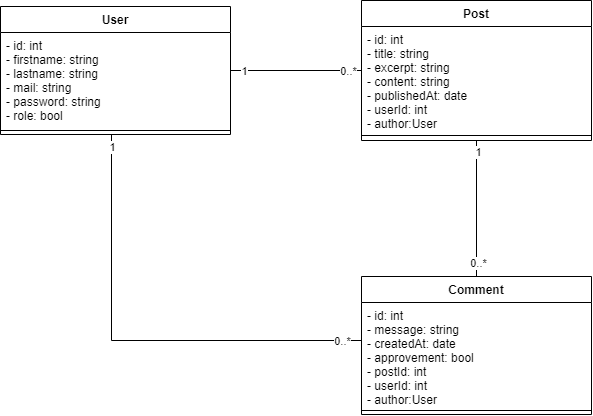

The diagram above was exported from draw.io. Its source (the exported page's mxGraphModel, read from the mxfile embedded in the PNG):
<mxGraphModel dx="846" dy="1528" grid="1" gridSize="10" guides="1" tooltips="1" connect="1" arrows="1" fold="1" page="1" pageScale="1" pageWidth="827" pageHeight="1169" math="0" shadow="0">
  <root>
    <mxCell id="4QXlC-1CrpndTcV3Kipg-0" />
    <mxCell id="4QXlC-1CrpndTcV3Kipg-1" parent="4QXlC-1CrpndTcV3Kipg-0" />
    <mxCell id="uHvxE0az6lWh7nvL5cZV-0" style="edgeStyle=orthogonalEdgeStyle;rounded=0;orthogonalLoop=1;jettySize=auto;html=1;" parent="4QXlC-1CrpndTcV3Kipg-1" source="-niM3CxVgNIxbM_51oJc-0" target="uHvxE0az6lWh7nvL5cZV-11" edge="1">
      <mxGeometry relative="1" as="geometry">
        <mxPoint x="154" y="640" as="targetPoint" />
      </mxGeometry>
    </mxCell>
    <mxCell id="-niM3CxVgNIxbM_51oJc-0" value="User" style="swimlane;fontStyle=1;align=center;verticalAlign=top;childLayout=stackLayout;horizontal=1;startSize=26;horizontalStack=0;resizeParent=1;resizeParentMax=0;resizeLast=0;collapsible=1;marginBottom=0;" parent="4QXlC-1CrpndTcV3Kipg-1" vertex="1">
      <mxGeometry x="39" y="750" width="230" height="310" as="geometry" />
    </mxCell>
    <mxCell id="-niM3CxVgNIxbM_51oJc-1" value="- id: int&#10;- firstname: string&#10;- lastname: string&#10;- mail: string&#10;- password: string&#10;- roles: bool" style="text;strokeColor=none;fillColor=none;align=left;verticalAlign=top;spacingLeft=4;spacingRight=4;overflow=hidden;rotatable=0;points=[[0,0.5],[1,0.5]];portConstraint=eastwest;" parent="-niM3CxVgNIxbM_51oJc-0" vertex="1">
      <mxGeometry y="26" width="230" height="94" as="geometry" />
    </mxCell>
    <mxCell id="-niM3CxVgNIxbM_51oJc-2" value="" style="line;strokeWidth=1;fillColor=none;align=left;verticalAlign=middle;spacingTop=-1;spacingLeft=3;spacingRight=3;rotatable=0;labelPosition=right;points=[];portConstraint=eastwest;" parent="-niM3CxVgNIxbM_51oJc-0" vertex="1">
      <mxGeometry y="120" width="230" height="8" as="geometry" />
    </mxCell>
    <mxCell id="-niM3CxVgNIxbM_51oJc-3" value="+ getId&#10;+ setId(id)&#10;+ getFirstname&#10;+ setFirstname(firstname)&#10;+ getLastname&#10;+ setLastname(lastname)&#10;+ getMail&#10;+ setMail(mail)&#10;+ getPassword&#10;+ setPassword(password)&#10;+ getRoles&#10;+ setRoles(roles)" style="text;strokeColor=none;fillColor=none;align=left;verticalAlign=top;spacingLeft=4;spacingRight=4;overflow=hidden;rotatable=0;points=[[0,0.5],[1,0.5]];portConstraint=eastwest;" parent="-niM3CxVgNIxbM_51oJc-0" vertex="1">
      <mxGeometry y="128" width="230" height="182" as="geometry" />
    </mxCell>
    <mxCell id="uHvxE0az6lWh7nvL5cZV-1" style="edgeStyle=orthogonalEdgeStyle;rounded=0;orthogonalLoop=1;jettySize=auto;html=1;" parent="4QXlC-1CrpndTcV3Kipg-1" source="-niM3CxVgNIxbM_51oJc-4" target="uHvxE0az6lWh7nvL5cZV-3" edge="1">
      <mxGeometry relative="1" as="geometry">
        <mxPoint x="414" y="640" as="targetPoint" />
      </mxGeometry>
    </mxCell>
    <mxCell id="-niM3CxVgNIxbM_51oJc-4" value="Post" style="swimlane;fontStyle=1;align=center;verticalAlign=top;childLayout=stackLayout;horizontal=1;startSize=26;horizontalStack=0;resizeParent=1;resizeParentMax=0;resizeLast=0;collapsible=1;marginBottom=0;" parent="4QXlC-1CrpndTcV3Kipg-1" vertex="1">
      <mxGeometry x="299" y="750" width="230" height="310" as="geometry" />
    </mxCell>
    <mxCell id="-niM3CxVgNIxbM_51oJc-5" value="- id: int&#10;- title: string&#10;- resum: string&#10;- content: string&#10;- date: date&#10;" style="text;strokeColor=none;fillColor=none;align=left;verticalAlign=top;spacingLeft=4;spacingRight=4;overflow=hidden;rotatable=0;points=[[0,0.5],[1,0.5]];portConstraint=eastwest;" parent="-niM3CxVgNIxbM_51oJc-4" vertex="1">
      <mxGeometry y="26" width="230" height="94" as="geometry" />
    </mxCell>
    <mxCell id="-niM3CxVgNIxbM_51oJc-6" value="" style="line;strokeWidth=1;fillColor=none;align=left;verticalAlign=middle;spacingTop=-1;spacingLeft=3;spacingRight=3;rotatable=0;labelPosition=right;points=[];portConstraint=eastwest;" parent="-niM3CxVgNIxbM_51oJc-4" vertex="1">
      <mxGeometry y="120" width="230" height="8" as="geometry" />
    </mxCell>
    <mxCell id="-niM3CxVgNIxbM_51oJc-7" value="+ getId&#10;+ setId(id)&#10;+ getTitle&#10;+ setTitle(title)&#10;+ getResum&#10;+ setResum(resum)&#10;+ getContent&#10;+ setContent(content)&#10;+ getDate&#10;+ setDate(date)" style="text;strokeColor=none;fillColor=none;align=left;verticalAlign=top;spacingLeft=4;spacingRight=4;overflow=hidden;rotatable=0;points=[[0,0.5],[1,0.5]];portConstraint=eastwest;" parent="-niM3CxVgNIxbM_51oJc-4" vertex="1">
      <mxGeometry y="128" width="230" height="182" as="geometry" />
    </mxCell>
    <mxCell id="uHvxE0az6lWh7nvL5cZV-2" style="edgeStyle=orthogonalEdgeStyle;rounded=0;orthogonalLoop=1;jettySize=auto;html=1;" parent="4QXlC-1CrpndTcV3Kipg-1" source="-niM3CxVgNIxbM_51oJc-8" target="uHvxE0az6lWh7nvL5cZV-7" edge="1">
      <mxGeometry relative="1" as="geometry">
        <mxPoint x="674" y="640" as="targetPoint" />
      </mxGeometry>
    </mxCell>
    <mxCell id="-niM3CxVgNIxbM_51oJc-8" value="Comment" style="swimlane;fontStyle=1;align=center;verticalAlign=top;childLayout=stackLayout;horizontal=1;startSize=26;horizontalStack=0;resizeParent=1;resizeParentMax=0;resizeLast=0;collapsible=1;marginBottom=0;" parent="4QXlC-1CrpndTcV3Kipg-1" vertex="1">
      <mxGeometry x="559" y="750" width="230" height="310" as="geometry" />
    </mxCell>
    <mxCell id="-niM3CxVgNIxbM_51oJc-9" value="- id: int&#10;- message: string&#10;- createdAt: date&#10;- isValid: bool&#10;" style="text;strokeColor=none;fillColor=none;align=left;verticalAlign=top;spacingLeft=4;spacingRight=4;overflow=hidden;rotatable=0;points=[[0,0.5],[1,0.5]];portConstraint=eastwest;" parent="-niM3CxVgNIxbM_51oJc-8" vertex="1">
      <mxGeometry y="26" width="230" height="94" as="geometry" />
    </mxCell>
    <mxCell id="-niM3CxVgNIxbM_51oJc-10" value="" style="line;strokeWidth=1;fillColor=none;align=left;verticalAlign=middle;spacingTop=-1;spacingLeft=3;spacingRight=3;rotatable=0;labelPosition=right;points=[];portConstraint=eastwest;" parent="-niM3CxVgNIxbM_51oJc-8" vertex="1">
      <mxGeometry y="120" width="230" height="8" as="geometry" />
    </mxCell>
    <mxCell id="-niM3CxVgNIxbM_51oJc-11" value="+ getId&#10;+ setId(id)&#10;+ getMessage&#10;+ setMessage(message)&#10;+ getCreatedAt&#10;+ setCreatedAt(createdAt)&#10;+ getIsValid&#10;+ setIsValid(IsValid)" style="text;strokeColor=none;fillColor=none;align=left;verticalAlign=top;spacingLeft=4;spacingRight=4;overflow=hidden;rotatable=0;points=[[0,0.5],[1,0.5]];portConstraint=eastwest;" parent="-niM3CxVgNIxbM_51oJc-8" vertex="1">
      <mxGeometry y="128" width="230" height="182" as="geometry" />
    </mxCell>
    <mxCell id="ezMqwKxjMKI6TvK0H-Vv-1" style="edgeStyle=orthogonalEdgeStyle;rounded=0;orthogonalLoop=1;jettySize=auto;html=1;" parent="4QXlC-1CrpndTcV3Kipg-1" source="uHvxE0az6lWh7nvL5cZV-3" edge="1">
      <mxGeometry relative="1" as="geometry">
        <mxPoint x="414" y="430" as="targetPoint" />
      </mxGeometry>
    </mxCell>
    <mxCell id="uHvxE0az6lWh7nvL5cZV-3" value="PostManager" style="swimlane;fontStyle=1;align=center;verticalAlign=top;childLayout=stackLayout;horizontal=1;startSize=26;horizontalStack=0;resizeParent=1;resizeParentMax=0;resizeLast=0;collapsible=1;marginBottom=0;" parent="4QXlC-1CrpndTcV3Kipg-1" vertex="1">
      <mxGeometry x="299" y="550" width="230" height="120" as="geometry" />
    </mxCell>
    <mxCell id="uHvxE0az6lWh7nvL5cZV-5" value="" style="line;strokeWidth=1;fillColor=none;align=left;verticalAlign=middle;spacingTop=-1;spacingLeft=3;spacingRight=3;rotatable=0;labelPosition=right;points=[];portConstraint=eastwest;" parent="uHvxE0az6lWh7nvL5cZV-3" vertex="1">
      <mxGeometry y="26" width="230" height="8" as="geometry" />
    </mxCell>
    <mxCell id="uHvxE0az6lWh7nvL5cZV-6" value="+ getAll&#10;+ get&#10;+ add&#10;+ update&#10;+ delete&#10;" style="text;strokeColor=none;fillColor=none;align=left;verticalAlign=top;spacingLeft=4;spacingRight=4;overflow=hidden;rotatable=0;points=[[0,0.5],[1,0.5]];portConstraint=eastwest;" parent="uHvxE0az6lWh7nvL5cZV-3" vertex="1">
      <mxGeometry y="34" width="230" height="86" as="geometry" />
    </mxCell>
    <mxCell id="ezMqwKxjMKI6TvK0H-Vv-0" style="edgeStyle=orthogonalEdgeStyle;rounded=0;orthogonalLoop=1;jettySize=auto;html=1;" parent="4QXlC-1CrpndTcV3Kipg-1" source="uHvxE0az6lWh7nvL5cZV-7" target="eHo5f4yBbKyPihqezTao-2" edge="1">
      <mxGeometry relative="1" as="geometry">
        <mxPoint x="599" y="420" as="targetPoint" />
        <Array as="points">
          <mxPoint x="674" y="485" />
          <mxPoint x="519" y="485" />
        </Array>
      </mxGeometry>
    </mxCell>
    <mxCell id="uHvxE0az6lWh7nvL5cZV-7" value="CommentManager" style="swimlane;fontStyle=1;align=center;verticalAlign=top;childLayout=stackLayout;horizontal=1;startSize=26;horizontalStack=0;resizeParent=1;resizeParentMax=0;resizeLast=0;collapsible=1;marginBottom=0;" parent="4QXlC-1CrpndTcV3Kipg-1" vertex="1">
      <mxGeometry x="559" y="550" width="230" height="120" as="geometry" />
    </mxCell>
    <mxCell id="uHvxE0az6lWh7nvL5cZV-9" value="" style="line;strokeWidth=1;fillColor=none;align=left;verticalAlign=middle;spacingTop=-1;spacingLeft=3;spacingRight=3;rotatable=0;labelPosition=right;points=[];portConstraint=eastwest;" parent="uHvxE0az6lWh7nvL5cZV-7" vertex="1">
      <mxGeometry y="26" width="230" height="8" as="geometry" />
    </mxCell>
    <mxCell id="uHvxE0az6lWh7nvL5cZV-10" value="+ getAll&#10;+ get&#10;+ add&#10;+ validate&#10;" style="text;strokeColor=none;fillColor=none;align=left;verticalAlign=top;spacingLeft=4;spacingRight=4;overflow=hidden;rotatable=0;points=[[0,0.5],[1,0.5]];portConstraint=eastwest;" parent="uHvxE0az6lWh7nvL5cZV-7" vertex="1">
      <mxGeometry y="34" width="230" height="86" as="geometry" />
    </mxCell>
    <mxCell id="ezMqwKxjMKI6TvK0H-Vv-2" style="edgeStyle=orthogonalEdgeStyle;rounded=0;orthogonalLoop=1;jettySize=auto;html=1;" parent="4QXlC-1CrpndTcV3Kipg-1" source="uHvxE0az6lWh7nvL5cZV-11" target="eHo5f4yBbKyPihqezTao-2" edge="1">
      <mxGeometry relative="1" as="geometry">
        <mxPoint x="219" y="430" as="targetPoint" />
        <Array as="points">
          <mxPoint x="154" y="490" />
          <mxPoint x="329" y="490" />
        </Array>
      </mxGeometry>
    </mxCell>
    <mxCell id="uHvxE0az6lWh7nvL5cZV-11" value="UserManager" style="swimlane;fontStyle=1;align=center;verticalAlign=top;childLayout=stackLayout;horizontal=1;startSize=26;horizontalStack=0;resizeParent=1;resizeParentMax=0;resizeLast=0;collapsible=1;marginBottom=0;" parent="4QXlC-1CrpndTcV3Kipg-1" vertex="1">
      <mxGeometry x="39" y="550" width="230" height="120" as="geometry" />
    </mxCell>
    <mxCell id="uHvxE0az6lWh7nvL5cZV-13" value="" style="line;strokeWidth=1;fillColor=none;align=left;verticalAlign=middle;spacingTop=-1;spacingLeft=3;spacingRight=3;rotatable=0;labelPosition=right;points=[];portConstraint=eastwest;" parent="uHvxE0az6lWh7nvL5cZV-11" vertex="1">
      <mxGeometry y="26" width="230" height="8" as="geometry" />
    </mxCell>
    <mxCell id="uHvxE0az6lWh7nvL5cZV-14" value="+ login&#10;+ register&#10;+ getStatus&#10;+ checkPassword&#10;" style="text;strokeColor=none;fillColor=none;align=left;verticalAlign=top;spacingLeft=4;spacingRight=4;overflow=hidden;rotatable=0;points=[[0,0.5],[1,0.5]];portConstraint=eastwest;" parent="uHvxE0az6lWh7nvL5cZV-11" vertex="1">
      <mxGeometry y="34" width="230" height="86" as="geometry" />
    </mxCell>
    <mxCell id="eHo5f4yBbKyPihqezTao-0" value="Manager" style="swimlane;fontStyle=1;align=center;verticalAlign=top;childLayout=stackLayout;horizontal=1;startSize=26;horizontalStack=0;resizeParent=1;resizeParentMax=0;resizeLast=0;collapsible=1;marginBottom=0;" parent="4QXlC-1CrpndTcV3Kipg-1" vertex="1">
      <mxGeometry x="309" y="310" width="230" height="120" as="geometry" />
    </mxCell>
    <mxCell id="eHo5f4yBbKyPihqezTao-3" value="- db" style="text;strokeColor=none;fillColor=none;align=left;verticalAlign=top;spacingLeft=4;spacingRight=4;overflow=hidden;rotatable=0;points=[[0,0.5],[1,0.5]];portConstraint=eastwest;" parent="eHo5f4yBbKyPihqezTao-0" vertex="1">
      <mxGeometry y="26" width="230" height="24" as="geometry" />
    </mxCell>
    <mxCell id="eHo5f4yBbKyPihqezTao-1" value="" style="line;strokeWidth=1;fillColor=none;align=left;verticalAlign=middle;spacingTop=-1;spacingLeft=3;spacingRight=3;rotatable=0;labelPosition=right;points=[];portConstraint=eastwest;" parent="eHo5f4yBbKyPihqezTao-0" vertex="1">
      <mxGeometry y="50" width="230" height="10" as="geometry" />
    </mxCell>
    <mxCell id="eHo5f4yBbKyPihqezTao-2" value="+ __construct" style="text;strokeColor=none;fillColor=none;align=left;verticalAlign=top;spacingLeft=4;spacingRight=4;overflow=hidden;rotatable=0;points=[[0,0.5],[1,0.5]];portConstraint=eastwest;" parent="eHo5f4yBbKyPihqezTao-0" vertex="1">
      <mxGeometry y="60" width="230" height="60" as="geometry" />
    </mxCell>
    <mxCell id="NlQHvNS-iQGPuQNG-sBB-12" style="edgeStyle=orthogonalEdgeStyle;rounded=0;orthogonalLoop=1;jettySize=auto;html=1;fontColor=#FFFFFF;endArrow=none;endFill=0;" parent="4QXlC-1CrpndTcV3Kipg-1" source="NlQHvNS-iQGPuQNG-sBB-0" target="NlQHvNS-iQGPuQNG-sBB-4" edge="1">
      <mxGeometry relative="1" as="geometry" />
    </mxCell>
    <mxCell id="NlQHvNS-iQGPuQNG-sBB-14" value="&lt;font color=&quot;#000000&quot;&gt;1&lt;/font&gt;" style="edgeLabel;html=1;align=center;verticalAlign=middle;resizable=0;points=[];fontColor=#FFFFFF;" parent="NlQHvNS-iQGPuQNG-sBB-12" vertex="1" connectable="0">
      <mxGeometry x="-0.801" relative="1" as="geometry">
        <mxPoint as="offset" />
      </mxGeometry>
    </mxCell>
    <mxCell id="NlQHvNS-iQGPuQNG-sBB-15" value="&lt;font color=&quot;#000000&quot;&gt;0..*&lt;/font&gt;" style="edgeLabel;html=1;align=center;verticalAlign=middle;resizable=0;points=[];fontColor=#FFFFFF;" parent="NlQHvNS-iQGPuQNG-sBB-12" vertex="1" connectable="0">
      <mxGeometry x="0.7811" relative="1" as="geometry">
        <mxPoint as="offset" />
      </mxGeometry>
    </mxCell>
    <mxCell id="NlQHvNS-iQGPuQNG-sBB-0" value="User" style="swimlane;fontStyle=1;align=center;verticalAlign=top;childLayout=stackLayout;horizontal=1;startSize=26;horizontalStack=0;resizeParent=1;resizeParentMax=0;resizeLast=0;collapsible=1;marginBottom=0;" parent="4QXlC-1CrpndTcV3Kipg-1" vertex="1">
      <mxGeometry x="39" y="-870" width="230" height="128" as="geometry" />
    </mxCell>
    <mxCell id="NlQHvNS-iQGPuQNG-sBB-1" value="- id: int&#10;- firstname: string&#10;- lastname: string&#10;- mail: string&#10;- password: string&#10;- role: bool" style="text;strokeColor=none;fillColor=none;align=left;verticalAlign=top;spacingLeft=4;spacingRight=4;overflow=hidden;rotatable=0;points=[[0,0.5],[1,0.5]];portConstraint=eastwest;" parent="NlQHvNS-iQGPuQNG-sBB-0" vertex="1">
      <mxGeometry y="26" width="230" height="94" as="geometry" />
    </mxCell>
    <mxCell id="NlQHvNS-iQGPuQNG-sBB-2" value="" style="line;strokeWidth=1;fillColor=none;align=left;verticalAlign=middle;spacingTop=-1;spacingLeft=3;spacingRight=3;rotatable=0;labelPosition=right;points=[];portConstraint=eastwest;" parent="NlQHvNS-iQGPuQNG-sBB-0" vertex="1">
      <mxGeometry y="120" width="230" height="8" as="geometry" />
    </mxCell>
    <mxCell id="NlQHvNS-iQGPuQNG-sBB-16" style="edgeStyle=orthogonalEdgeStyle;rounded=0;orthogonalLoop=1;jettySize=auto;html=1;fontColor=#FFFFFF;endArrow=none;endFill=0;" parent="4QXlC-1CrpndTcV3Kipg-1" source="NlQHvNS-iQGPuQNG-sBB-4" target="NlQHvNS-iQGPuQNG-sBB-8" edge="1">
      <mxGeometry relative="1" as="geometry" />
    </mxCell>
    <mxCell id="NlQHvNS-iQGPuQNG-sBB-17" value="&lt;font color=&quot;#000000&quot;&gt;1&lt;/font&gt;" style="edgeLabel;html=1;align=center;verticalAlign=middle;resizable=0;points=[];fontColor=#FFFFFF;" parent="NlQHvNS-iQGPuQNG-sBB-16" vertex="1" connectable="0">
      <mxGeometry x="-0.8421" y="1" relative="1" as="geometry">
        <mxPoint as="offset" />
      </mxGeometry>
    </mxCell>
    <mxCell id="NlQHvNS-iQGPuQNG-sBB-18" value="&lt;font color=&quot;#000000&quot;&gt;0..*&lt;/font&gt;" style="edgeLabel;html=1;align=center;verticalAlign=middle;resizable=0;points=[];fontColor=#FFFFFF;" parent="NlQHvNS-iQGPuQNG-sBB-16" vertex="1" connectable="0">
      <mxGeometry x="0.7895" y="2" relative="1" as="geometry">
        <mxPoint x="-1" as="offset" />
      </mxGeometry>
    </mxCell>
    <mxCell id="NlQHvNS-iQGPuQNG-sBB-4" value="Post" style="swimlane;fontStyle=1;align=center;verticalAlign=top;childLayout=stackLayout;horizontal=1;startSize=26;horizontalStack=0;resizeParent=1;resizeParentMax=0;resizeLast=0;collapsible=1;marginBottom=0;" parent="4QXlC-1CrpndTcV3Kipg-1" vertex="1">
      <mxGeometry x="400" y="-876" width="230" height="140" as="geometry" />
    </mxCell>
    <mxCell id="NlQHvNS-iQGPuQNG-sBB-5" value="- id: int&#10;- title: string&#10;- excerpt: string&#10;- content: string&#10;- publishedAt: date&#10;- userId: int&#10;- author:User" style="text;strokeColor=none;fillColor=none;align=left;verticalAlign=top;spacingLeft=4;spacingRight=4;overflow=hidden;rotatable=0;points=[[0,0.5],[1,0.5]];portConstraint=eastwest;" parent="NlQHvNS-iQGPuQNG-sBB-4" vertex="1">
      <mxGeometry y="26" width="230" height="104" as="geometry" />
    </mxCell>
    <mxCell id="NlQHvNS-iQGPuQNG-sBB-6" value="" style="line;strokeWidth=1;fillColor=none;align=left;verticalAlign=middle;spacingTop=-1;spacingLeft=3;spacingRight=3;rotatable=0;labelPosition=right;points=[];portConstraint=eastwest;" parent="NlQHvNS-iQGPuQNG-sBB-4" vertex="1">
      <mxGeometry y="130" width="230" height="10" as="geometry" />
    </mxCell>
    <mxCell id="NlQHvNS-iQGPuQNG-sBB-8" value="Comment" style="swimlane;fontStyle=1;align=center;verticalAlign=top;childLayout=stackLayout;horizontal=1;startSize=26;horizontalStack=0;resizeParent=1;resizeParentMax=0;resizeLast=0;collapsible=1;marginBottom=0;" parent="4QXlC-1CrpndTcV3Kipg-1" vertex="1">
      <mxGeometry x="400" y="-600" width="230" height="138" as="geometry" />
    </mxCell>
    <mxCell id="NlQHvNS-iQGPuQNG-sBB-9" value="- id: int&#10;- message: string&#10;- createdAt: date&#10;- approvement: bool&#10;- postId: int&#10;- userId: int&#10;- author:User&#10;&#10;" style="text;strokeColor=none;fillColor=none;align=left;verticalAlign=top;spacingLeft=4;spacingRight=4;overflow=hidden;rotatable=0;points=[[0,0.5],[1,0.5]];portConstraint=eastwest;" parent="NlQHvNS-iQGPuQNG-sBB-8" vertex="1">
      <mxGeometry y="26" width="230" height="104" as="geometry" />
    </mxCell>
    <mxCell id="NlQHvNS-iQGPuQNG-sBB-10" value="" style="line;strokeWidth=1;fillColor=none;align=left;verticalAlign=middle;spacingTop=-1;spacingLeft=3;spacingRight=3;rotatable=0;labelPosition=right;points=[];portConstraint=eastwest;" parent="NlQHvNS-iQGPuQNG-sBB-8" vertex="1">
      <mxGeometry y="130" width="230" height="8" as="geometry" />
    </mxCell>
    <mxCell id="g_HgHcnlLglUgArR_olP-0" style="edgeStyle=orthogonalEdgeStyle;rounded=0;orthogonalLoop=1;jettySize=auto;html=1;fontColor=#FFFFFF;endArrow=none;endFill=0;" parent="4QXlC-1CrpndTcV3Kipg-1" source="NlQHvNS-iQGPuQNG-sBB-0" target="NlQHvNS-iQGPuQNG-sBB-8" edge="1">
      <mxGeometry relative="1" as="geometry">
        <mxPoint x="168" y="-630" as="sourcePoint" />
        <mxPoint x="299" y="-630" as="targetPoint" />
        <Array as="points">
          <mxPoint x="150" y="-536" />
        </Array>
      </mxGeometry>
    </mxCell>
    <mxCell id="g_HgHcnlLglUgArR_olP-1" value="&lt;font color=&quot;#000000&quot;&gt;1&lt;/font&gt;" style="edgeLabel;html=1;align=center;verticalAlign=middle;resizable=0;points=[];fontColor=#FFFFFF;" parent="g_HgHcnlLglUgArR_olP-0" vertex="1" connectable="0">
      <mxGeometry x="-0.801" relative="1" as="geometry">
        <mxPoint y="-33" as="offset" />
      </mxGeometry>
    </mxCell>
    <mxCell id="g_HgHcnlLglUgArR_olP-2" value="&lt;font color=&quot;#000000&quot;&gt;0..*&lt;/font&gt;" style="edgeLabel;html=1;align=center;verticalAlign=middle;resizable=0;points=[];fontColor=#FFFFFF;" parent="g_HgHcnlLglUgArR_olP-0" vertex="1" connectable="0">
      <mxGeometry x="0.7811" relative="1" as="geometry">
        <mxPoint x="30" as="offset" />
      </mxGeometry>
    </mxCell>
  </root>
</mxGraphModel>